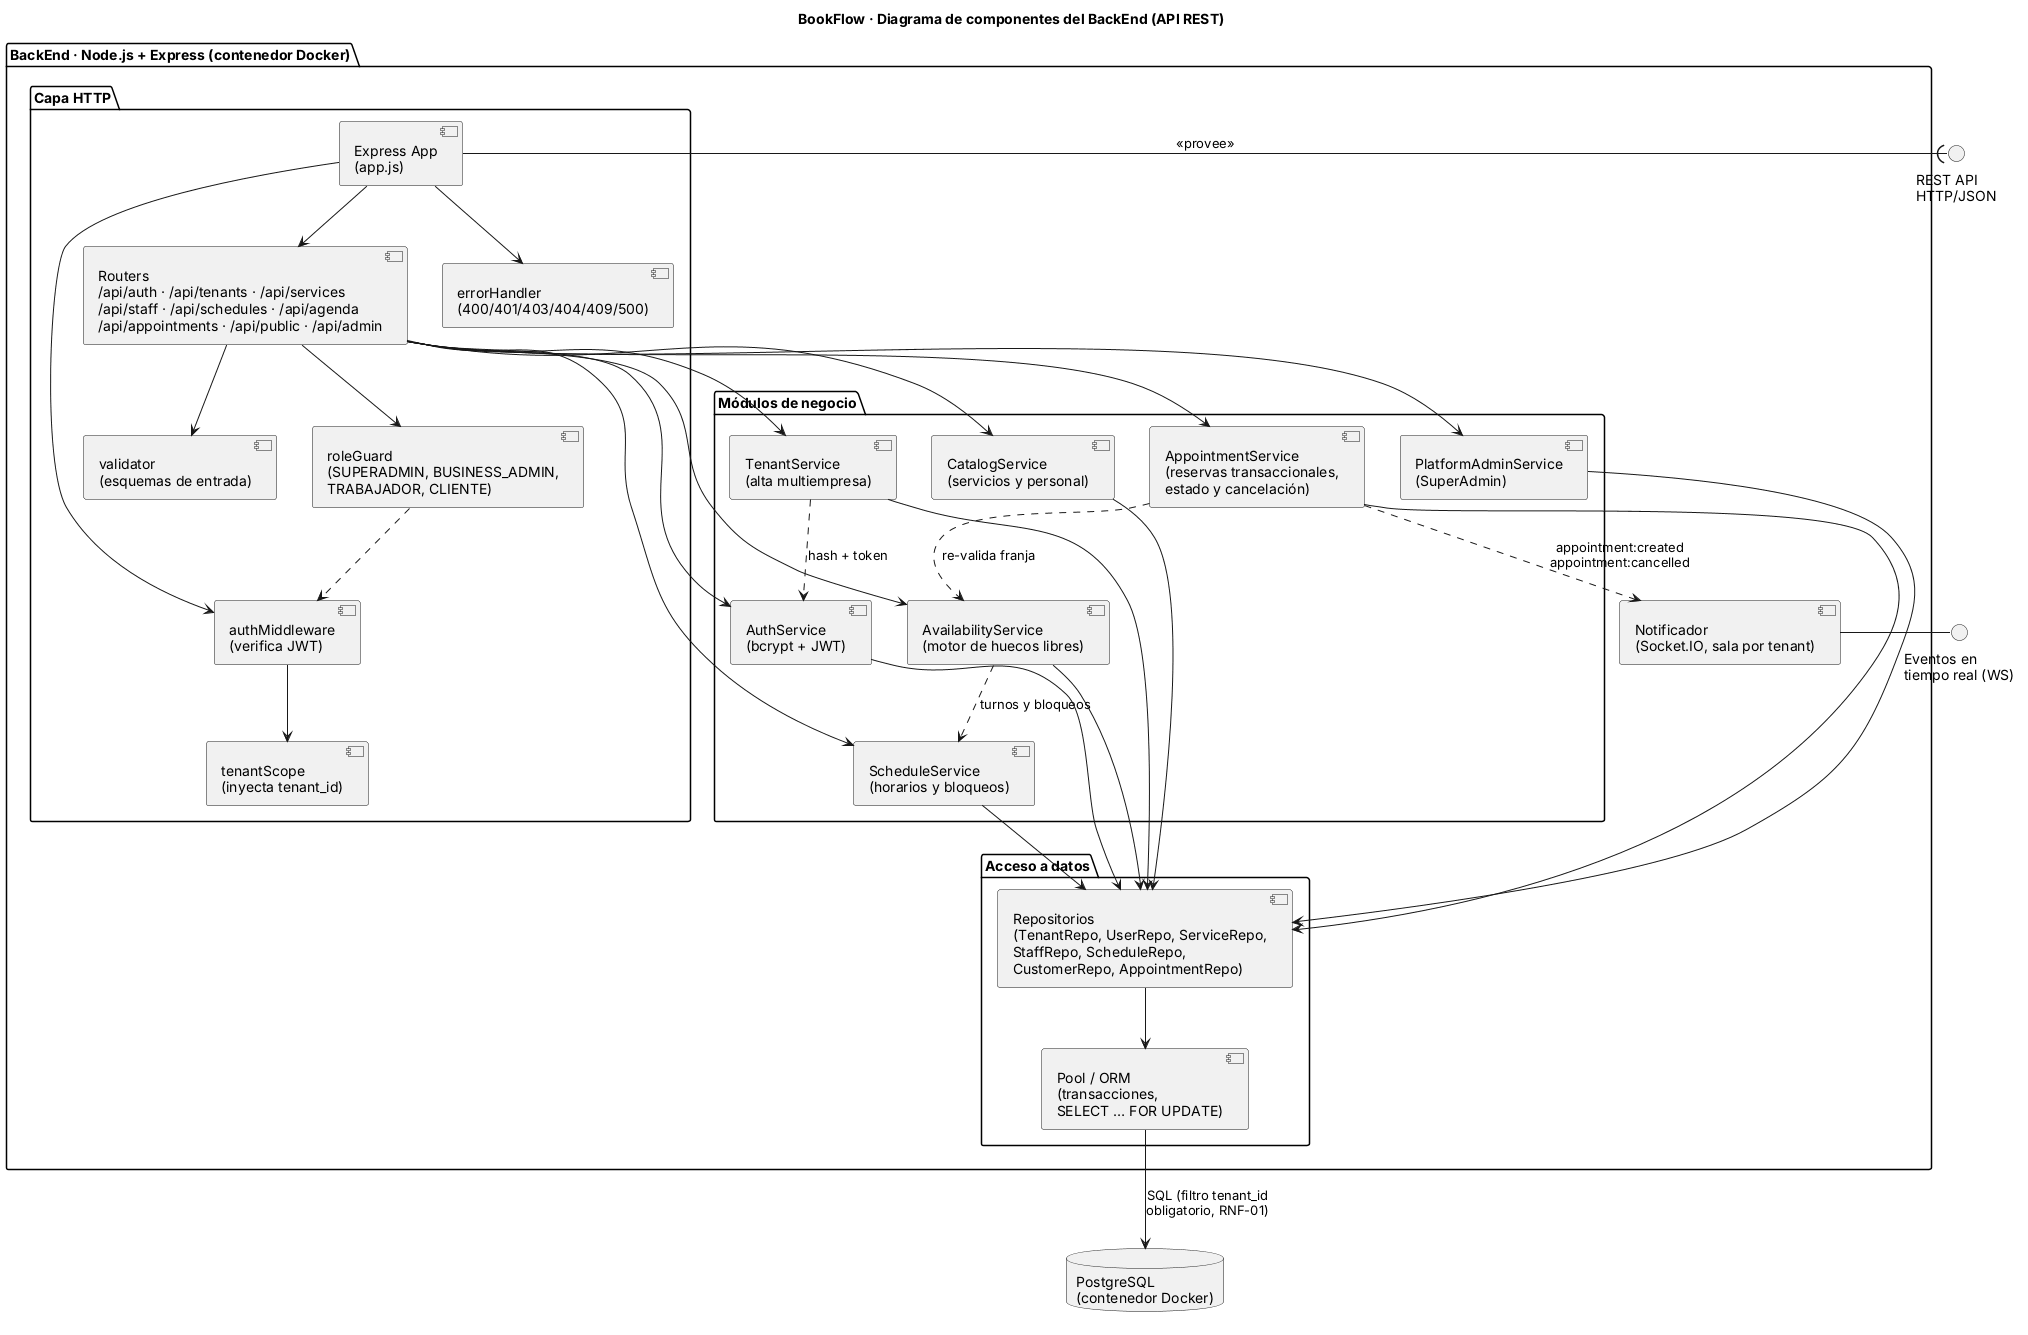

The diagram above was rendered by PlantUML. Its source (embedded in the PNG):
@startuml
title BookFlow · Diagrama de componentes del BackEnd (API REST)
skinparam componentStyle uml2

interface "REST API\nHTTP/JSON" as IREST
interface "Eventos en\ntiempo real (WS)" as IWS

package "BackEnd · Node.js + Express (contenedor Docker)" {
  package "Capa HTTP" {
    [Express App\n(app.js)] as APP
    [Routers\n/api/auth · /api/tenants · /api/services\n/api/staff · /api/schedules · /api/agenda\n/api/appointments · /api/public · /api/admin] as ROUTERS
    [authMiddleware\n(verifica JWT)] as MW_AUTH
    [roleGuard\n(SUPERADMIN, BUSINESS_ADMIN,\nTRABAJADOR, CLIENTE)] as MW_ROLE
    [tenantScope\n(inyecta tenant_id)] as MW_TENANT
    [validator\n(esquemas de entrada)] as MW_VAL
    [errorHandler\n(400/401/403/404/409/500)] as MW_ERR
  }

  package "Módulos de negocio" {
    [AuthService\n(bcrypt + JWT)] as S_AUTH
    [TenantService\n(alta multiempresa)] as S_TEN
    [CatalogService\n(servicios y personal)] as S_CAT
    [ScheduleService\n(horarios y bloqueos)] as S_SCH
    [AvailabilityService\n(motor de huecos libres)] as S_AV
    [AppointmentService\n(reservas transaccionales,\nestado y cancelación)] as S_APP
    [PlatformAdminService\n(SuperAdmin)] as S_ADM
  }

  package "Acceso a datos" {
    [Repositorios\n(TenantRepo, UserRepo, ServiceRepo,\nStaffRepo, ScheduleRepo,\nCustomerRepo, AppointmentRepo)] as REPO
    [Pool / ORM\n(transacciones,\nSELECT … FOR UPDATE)] as ORM
  }

  [Notificador\n(Socket.IO, sala por tenant)] as NOTIF
}

database "PostgreSQL\n(contenedor Docker)" as DB

APP -( IREST : <<provee>>
IREST - APP
NOTIF - IWS

APP --> MW_AUTH
APP --> ROUTERS
APP --> MW_ERR
ROUTERS --> MW_VAL
ROUTERS --> MW_ROLE
MW_ROLE ..> MW_AUTH
MW_AUTH --> MW_TENANT

ROUTERS --> S_AUTH
ROUTERS --> S_TEN
ROUTERS --> S_CAT
ROUTERS --> S_SCH
ROUTERS --> S_AV
ROUTERS --> S_APP
ROUTERS --> S_ADM

S_TEN ..> S_AUTH : hash + token
S_AV ..> S_SCH : turnos y bloqueos
S_APP ..> S_AV : re-valida franja
S_APP ..> NOTIF : appointment:created\nappointment:cancelled

S_AUTH --> REPO
S_TEN --> REPO
S_CAT --> REPO
S_SCH --> REPO
S_AV --> REPO
S_APP --> REPO
S_ADM --> REPO
REPO --> ORM
ORM --> DB : SQL (filtro tenant_id\nobligatorio, RNF-01)
@enduml